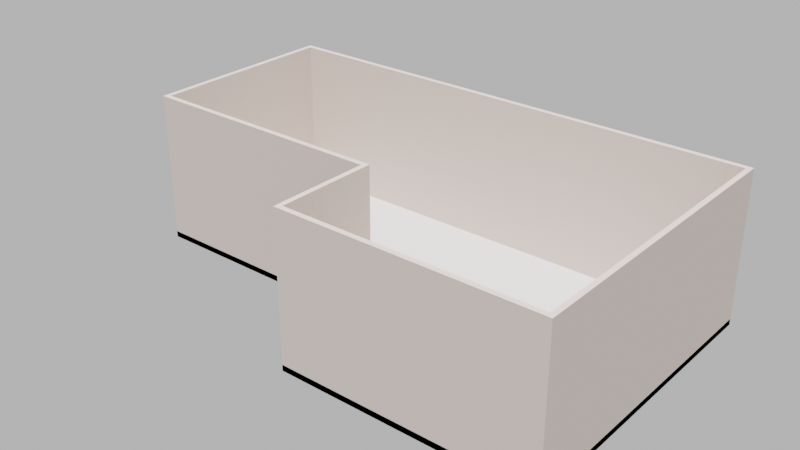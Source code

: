 # Source: Session02-1_empty_walls.blend  (saved by Blender 3.0.42; exported with 4.5.12 LTS)
import bpy
from mathutils import Matrix  # noqa: F401  (used for matrix-valued properties, if any)

bpy.ops.wm.read_factory_settings(use_empty=True)
scene = bpy.context.scene
scene.name = 'Scene'

# ---- collections
col_collection = bpy.data.collections.new('Collection'); scene.collection.children.link(col_collection)
col_lighting = bpy.data.collections.new('Lighting'); scene.collection.children.link(col_lighting)

# ---- materials (node trees are filled in below, after node groups)
mat_wall_material = bpy.data.materials.new('Wall_material')
mat_wall_material.diffuse_color = (0.8, 0.621, 0.57, 1.0)
mat_baseboard_material = bpy.data.materials.new('Baseboard_material')
mat_floor_material = bpy.data.materials.new('Floor_material')
mat_floor_material.diffuse_color = (0.8, 0.636, 0.315, 1.0)

# ---- material node trees
mat_wall_material.use_nodes = True; mat_wall_material.node_tree.nodes.clear()
_N = mat_wall_material.node_tree.nodes; _L = mat_wall_material.node_tree.links
n0 = _N.new('ShaderNodeBsdfPrincipled'); n0.name = 'Principled BSDF'; n0.location = (10, 300)
n0.distribution = 'GGX'
n0.subsurface_method = 'RANDOM_WALK_SKIN'
n0.inputs[3].default_value = 1.45
n0.inputs[27].default_value = (0.0, 0.0, 0.0, 1.0)
n0.inputs[28].default_value = 1.0
n1 = _N.new('ShaderNodeOutputMaterial'); n1.name = 'Material Output'; n1.location = (1100, 160)
n2 = _N.new('ShaderNodeBsdfDiffuse'); n2.name = 'Diffuse BSDF'; n2.location = (200, 320)
n2.inputs[0].default_value = (0.765, 0.65, 0.588, 1.0)
n3 = _N.new('ShaderNodeBsdfAnisotropic'); n3.name = 'Glossy_0'; n3.location = (200, 0)
n3.distribution = 'GGX'
n4 = _N.new('ShaderNodeMixShader'); n4.name = 'Mix_0'; n4.location = (500, 160)
n4.inputs[0].default_value = 0.1
n5 = _N.new('ShaderNodeNewGeometry'); n5.name = 'Input_1'; n5.location = (-80, -70)
n6 = _N.new('ShaderNodeBsdfDiffuse'); n6.name = 'Diffuse_1'; n6.location = (200, -280)
n6.inputs[0].default_value = (0.3, 0.3, 0.3, 1.0)
n7 = _N.new('ShaderNodeMixShader'); n7.name = 'Mix_1'; n7.location = (800, -70)
_L.new(n2.outputs[0], n4.inputs[1])
_L.new(n3.outputs[0], n4.inputs[2])
_L.new(n5.outputs[6], n7.inputs[0])
_L.new(n6.outputs[0], n7.inputs[2])
_L.new(n4.outputs[0], n7.inputs[1])
_L.new(n7.outputs[0], n1.inputs[0])
n1.is_active_output = True
mat_baseboard_material.use_nodes = True; mat_baseboard_material.node_tree.nodes.clear()
_N = mat_baseboard_material.node_tree.nodes; _L = mat_baseboard_material.node_tree.links
n0 = _N.new('ShaderNodeBsdfPrincipled'); n0.name = 'Principled BSDF'; n0.location = (10, 300)
n0.distribution = 'GGX'
n0.subsurface_method = 'RANDOM_WALK_SKIN'
n0.inputs[3].default_value = 1.45
n0.inputs[27].default_value = (0.0, 0.0, 0.0, 1.0)
n0.inputs[28].default_value = 1.0
n1 = _N.new('ShaderNodeOutputMaterial'); n1.name = 'Material Output'; n1.location = (1100, 160)
n2 = _N.new('ShaderNodeBsdfDiffuse'); n2.name = 'Diffuse BSDF'; n2.location = (200, 320)
n3 = _N.new('ShaderNodeBsdfAnisotropic'); n3.name = 'Glossy_0'; n3.location = (200, 0)
n3.distribution = 'GGX'
n4 = _N.new('ShaderNodeMixShader'); n4.name = 'Mix_0'; n4.location = (500, 160)
n4.inputs[0].default_value = 0.1
_L.new(n2.outputs[0], n4.inputs[1])
_L.new(n3.outputs[0], n4.inputs[2])
_L.new(n4.outputs[0], n1.inputs[0])
n1.is_active_output = True
mat_floor_material.use_nodes = True; mat_floor_material.node_tree.nodes.clear()
_N = mat_floor_material.node_tree.nodes; _L = mat_floor_material.node_tree.links
n0 = _N.new('ShaderNodeBsdfPrincipled'); n0.name = 'Principled BSDF'; n0.location = (10, 300)
n0.distribution = 'GGX'
n0.subsurface_method = 'RANDOM_WALK_SKIN'
n0.inputs[3].default_value = 1.45
n0.inputs[27].default_value = (0.0, 0.0, 0.0, 1.0)
n0.inputs[28].default_value = 1.0
n1 = _N.new('ShaderNodeOutputMaterial'); n1.name = 'Diffuse BSDF'; n1.location = (300, 300)
n1.label = 'Diffuse BSDF'
_L.new(n0.outputs[0], n1.inputs[0])
n1.is_active_output = True

# ---- world
world_world = bpy.data.worlds.new('World'); scene.world = world_world
world_world.use_nodes = True; world_world.node_tree.nodes.clear()
_N = world_world.node_tree.nodes; _L = world_world.node_tree.links
n0 = _N.new('ShaderNodeOutputWorld'); n0.name = 'World Output'; n0.location = (300, 300)
n1 = _N.new('ShaderNodeBackground'); n1.name = 'Background'; n1.location = (10, 300)
n1.inputs[0].default_value = (0.5277, 0.5277, 0.5277, 1.0)
_L.new(n1.outputs[0], n0.inputs[0])
n0.is_active_output = True
world_world.color = (0.05088, 0.05088, 0.05088)
world_world.use_sun_shadow = False
world_world.sun_shadow_jitter_overblur = 0.0

# ---- lights
light_sun = bpy.data.lights.new('Sun', 'SUN')
light_sun.transmission_factor = 0.0
light_sun.energy = 5.0
light_sun.shadow_soft_size = 0.125

# ---- meshes
me_room_001 = bpy.data.meshes.new('Room.001')
me_room_001.from_pydata([(0.0, 0.0, 3.0), (0.0, 0.0, 0.0), (5.0, 0.0, 3.0), (5.0, 0.0, 0.0), (5.0, 6.0, 3.0), (5.0, 6.0, 0.0), (-5.0, 6.0, 3.0), (-5.0, 6.0, 0.0), (-5.0, 2.0, 3.0), (-5.0, 2.0, 0.0), (0.0, 2.0, 3.0), (0.0, 2.0, 0.0)], [], [(0, 1, 3, 2), (2, 3, 5, 4), (4, 5, 7, 6), (6, 7, 9, 8), (8, 9, 11, 10), (0, 10, 11, 1)])
_uv = me_room_001.uv_layers.new(name='UVMap')
_uv.uv.foreach_set('vector', [0.07147, 0.7619, 4.881e-05, 0.7619, 4.883e-05, 0.6429, 0.07147, 0.6429, 0.07147, 0.6429, 4.883e-05, 0.6429, 4.883e-05, 0.5, 0.07147, 0.5, 0.07147, 0.5, 4.883e-05, 0.5, 4.887e-05, 0.2619, 0.07147, 0.2619, 0.07147, 0.2619, 4.887e-05, 0.2619, 4.891e-05, 0.1667, 0.07147, 0.1667, 0.07147, 0.1667, 4.891e-05, 0.1667, 4.894e-05, 0.04766, 0.07147, 0.04766, 0.07147, 4.881e-05, 0.07147, 0.04766, 4.894e-05, 0.04766, 4.895e-05, 4.881e-05])
me_room_001.materials.append(mat_wall_material)
me_room_001.use_remesh_fix_poles = True
me_room_001.use_remesh_preserve_attributes = False
me_room_001.update()
me_baseboard_001 = bpy.data.meshes.new('Baseboard.001')
me_baseboard_001.from_pydata([(0.0, 0.0, 0.12), (0.0, 0.0, 0.0), (5.0, 0.0, 0.12), (5.0, 0.0, 0.0), (5.0, 6.0, 0.12), (5.0, 6.0, 0.0), (-5.0, 6.0, 0.12), (-5.0, 6.0, 0.0), (-5.0, 2.0, 0.12), (-5.0, 2.0, 0.0), (0.0, 2.0, 0.12), (0.0, 2.0, 0.0)], [], [(0, 1, 3, 2), (2, 3, 5, 4), (4, 5, 7, 6), (6, 7, 9, 8), (8, 9, 11, 10), (0, 10, 11, 1)])
_uv = me_baseboard_001.uv_layers.new(name='UVMap')
_uv.uv.foreach_set('vector', [0.2153, 4.881e-05, 0.2195, 5.748e-05, 0.2191, 0.1732, 0.215, 0.1732, 0.215, 0.1732, 0.2191, 0.1732, 0.2187, 0.381, 0.2145, 0.381, 0.2145, 0.381, 0.2187, 0.381, 0.2195, 0.619, 0.2153, 0.619, 0.2153, 0.619, 0.2195, 0.619, 0.2192, 0.7575, 0.215, 0.7575, 0.215, 0.7575, 0.2192, 0.7575, 0.2188, 0.9307, 0.2147, 0.9307, 0.2145, 0.9999, 0.2147, 0.9307, 0.2188, 0.9307, 0.2187, 1.0])
me_baseboard_001.materials.append(mat_baseboard_material)
me_baseboard_001.use_remesh_fix_poles = True
me_baseboard_001.use_remesh_preserve_attributes = False
me_baseboard_001.update()
me_floor_001 = bpy.data.meshes.new('Floor.001')
me_floor_001.from_pydata([(0.0, 0.0, 0.0), (5.0, 0.0, 0.0), (5.0, 6.0, 0.0), (-5.0, 6.0, 0.0), (-5.0, 2.0, 0.0), (0.0, 2.0, 0.0)], [], [(0, 1, 2, 3, 4, 5)])
_uv = me_floor_001.uv_layers.new(name='UVMap')
_uv.uv.foreach_set('vector', [0.07157, 0.1191, 0.07157, 4.881e-05, 0.2144, 4.881e-05, 0.2144, 0.2381, 0.1192, 0.2381, 0.1192, 0.1191])
me_floor_001.materials.append(mat_floor_material)
me_floor_001.use_remesh_fix_poles = True
me_floor_001.use_remesh_preserve_attributes = False
me_floor_001.update()

# ---- objects
ob_room = bpy.data.objects.new('Room', me_room_001)
ob_baseboard = bpy.data.objects.new('Baseboard', me_baseboard_001)
ob_floor = bpy.data.objects.new('Floor', me_floor_001)
ob_sun = bpy.data.objects.new('Sun', light_sun)

# ---- transforms, parenting, visibility, modifiers, constraints
ob_room.location = (0.0, 0.0, 0.0)
_m = ob_room.modifiers.new('Solidify', 'SOLIDIFY')
_m.thickness = 0.1
_m.use_even_offset = True
_m.use_quality_normals = True
_m = ob_room.modifiers.new('Boolean', 'BOOLEAN')
_m = ob_room.modifiers.new('Boolean.001', 'BOOLEAN')
_m = ob_room.modifiers.new('Boolean.002', 'BOOLEAN')
_m = ob_room.modifiers.new('Boolean.003', 'BOOLEAN')
_m = ob_room.modifiers.new('Boolean.004', 'BOOLEAN')
_m = ob_room.modifiers.new('Boolean.005', 'BOOLEAN')
ob_baseboard.parent = ob_room
ob_baseboard.location = (0.0, 0.0, 0.0)
_m = ob_baseboard.modifiers.new('Solidify', 'SOLIDIFY')
_m.thickness = 0.015
_m.use_even_offset = True
_m.use_quality_normals = True
_m = ob_baseboard.modifiers.new('Boolean', 'BOOLEAN')
ob_floor.parent = ob_room
ob_floor.location = (0.0, 0.0, 0.0)
ob_sun.location = (7.468, -0.8264, 5.209)
ob_sun.rotation_euler = (0.1625, 0.1693, -0.3832)

# ---- collection membership
col_collection.objects.link(ob_room)
col_collection.objects.link(ob_baseboard)
col_collection.objects.link(ob_floor)
col_lighting.objects.link(ob_sun)

# ---- scene / render settings (as saved in the file)
scene.frame_start = 1; scene.frame_end = 250; scene.frame_set(23)
scene.render.engine = 'CYCLES'
scene.cycles.sampling_pattern = 'TABULATED_SOBOL'
scene.cycles.use_light_tree = False
scene.view_settings.view_transform = 'Filmic'
bpy.context.view_layer.update()

# ---- added for rendering (the .blend has no active camera): camera
cam_auto = bpy.data.cameras.new('AutoCamera')
cam_auto.lens = 50.0
cam_auto.sensor_width = 36.0
cam_auto.clip_end = 1000.0
ob_auto_camera = bpy.data.objects.new('AutoCamera', cam_auto)
scene.collection.objects.link(ob_auto_camera)
ob_auto_camera.location = (11.1412, -10.3694, 10.4129)
ob_auto_camera.rotation_euler = (1.09748, -7.21219e-08, 0.694738)
scene.camera = ob_auto_camera
bpy.context.view_layer.update()
